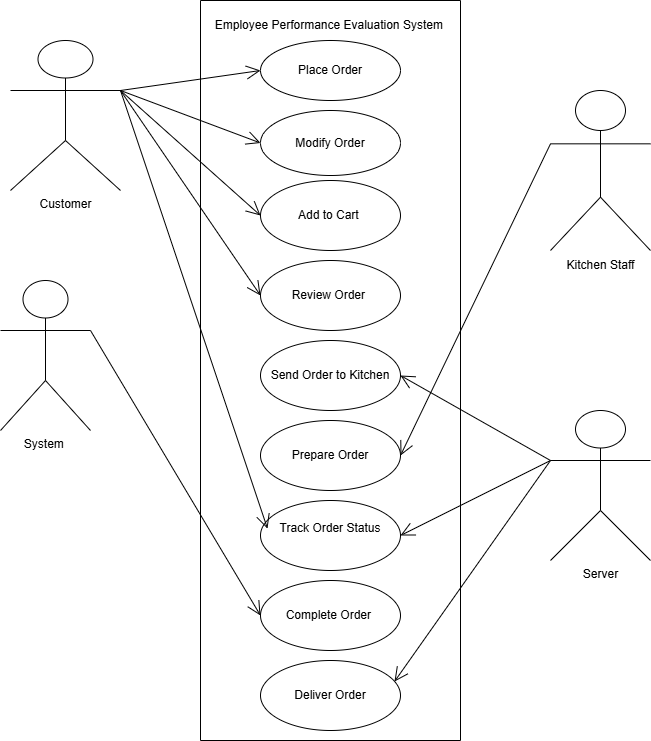

The diagram above was exported from draw.io. Its source (the exported page's mxGraphModel, read from the mxfile embedded in the PNG):
<mxGraphModel dx="1330" dy="507" grid="1" gridSize="10" guides="1" tooltips="1" connect="1" arrows="1" fold="1" page="1" pageScale="1" pageWidth="850" pageHeight="1100" math="0" shadow="0">
  <root>
    <mxCell id="0" />
    <mxCell id="1" parent="0" />
    <mxCell id="OkySG67ZWN8yHzS-HdlL-1" value="Customer" style="shape=umlActor;verticalLabelPosition=bottom;verticalAlign=top;html=1;" vertex="1" parent="1">
      <mxGeometry x="90" y="190" width="110" height="150" as="geometry" />
    </mxCell>
    <mxCell id="OkySG67ZWN8yHzS-HdlL-2" value="Server" style="shape=umlActor;verticalLabelPosition=bottom;verticalAlign=top;html=1;" vertex="1" parent="1">
      <mxGeometry x="630" y="560" width="100" height="150" as="geometry" />
    </mxCell>
    <mxCell id="OkySG67ZWN8yHzS-HdlL-35" value="" style="swimlane;startSize=0;" vertex="1" parent="1">
      <mxGeometry x="280" y="150" width="260" height="740" as="geometry" />
    </mxCell>
    <mxCell id="OkySG67ZWN8yHzS-HdlL-36" value="Employee Performance Evaluation System&amp;nbsp;" style="text;html=1;align=center;verticalAlign=middle;resizable=0;points=[];autosize=1;strokeColor=none;fillColor=none;" vertex="1" parent="OkySG67ZWN8yHzS-HdlL-35">
      <mxGeometry x="5" y="10" width="250" height="30" as="geometry" />
    </mxCell>
    <mxCell id="OkySG67ZWN8yHzS-HdlL-41" value="Send Order to Kitchen" style="ellipse;whiteSpace=wrap;html=1;" vertex="1" parent="OkySG67ZWN8yHzS-HdlL-35">
      <mxGeometry x="60" y="340" width="140" height="70" as="geometry" />
    </mxCell>
    <mxCell id="OkySG67ZWN8yHzS-HdlL-40" value="Review Order&amp;nbsp;" style="ellipse;whiteSpace=wrap;html=1;" vertex="1" parent="OkySG67ZWN8yHzS-HdlL-35">
      <mxGeometry x="60" y="260" width="140" height="70" as="geometry" />
    </mxCell>
    <mxCell id="OkySG67ZWN8yHzS-HdlL-6" value="Modify Order" style="ellipse;whiteSpace=wrap;html=1;" vertex="1" parent="OkySG67ZWN8yHzS-HdlL-35">
      <mxGeometry x="60" y="110" width="140" height="65" as="geometry" />
    </mxCell>
    <mxCell id="OkySG67ZWN8yHzS-HdlL-13" value="Add to Cart&amp;nbsp;" style="ellipse;whiteSpace=wrap;html=1;" vertex="1" parent="OkySG67ZWN8yHzS-HdlL-35">
      <mxGeometry x="60" y="180" width="140" height="70" as="geometry" />
    </mxCell>
    <mxCell id="OkySG67ZWN8yHzS-HdlL-4" value="Place Order" style="ellipse;whiteSpace=wrap;html=1;" vertex="1" parent="OkySG67ZWN8yHzS-HdlL-35">
      <mxGeometry x="60" y="40" width="140" height="60" as="geometry" />
    </mxCell>
    <mxCell id="OkySG67ZWN8yHzS-HdlL-56" value="Prepare Order" style="ellipse;whiteSpace=wrap;html=1;" vertex="1" parent="OkySG67ZWN8yHzS-HdlL-35">
      <mxGeometry x="60" y="420" width="140" height="70" as="geometry" />
    </mxCell>
    <mxCell id="OkySG67ZWN8yHzS-HdlL-75" value="Deliver Order" style="ellipse;whiteSpace=wrap;html=1;" vertex="1" parent="OkySG67ZWN8yHzS-HdlL-35">
      <mxGeometry x="60" y="660" width="140" height="70" as="geometry" />
    </mxCell>
    <mxCell id="OkySG67ZWN8yHzS-HdlL-74" value="Complete Order&amp;nbsp;" style="ellipse;whiteSpace=wrap;html=1;" vertex="1" parent="OkySG67ZWN8yHzS-HdlL-35">
      <mxGeometry x="60" y="580" width="140" height="70" as="geometry" />
    </mxCell>
    <mxCell id="OkySG67ZWN8yHzS-HdlL-73" value="&#10;Track Order Status &#10;&#10;" style="ellipse;whiteSpace=wrap;html=1;" vertex="1" parent="OkySG67ZWN8yHzS-HdlL-35">
      <mxGeometry x="60" y="500" width="140" height="70" as="geometry" />
    </mxCell>
    <mxCell id="OkySG67ZWN8yHzS-HdlL-48" value="" style="endArrow=open;endFill=1;endSize=12;html=1;rounded=0;entryX=0;entryY=0.5;entryDx=0;entryDy=0;exitX=1;exitY=0.3333333333333333;exitDx=0;exitDy=0;exitPerimeter=0;" edge="1" parent="1" source="OkySG67ZWN8yHzS-HdlL-1" target="OkySG67ZWN8yHzS-HdlL-13">
      <mxGeometry width="160" relative="1" as="geometry">
        <mxPoint x="200" y="240" as="sourcePoint" />
        <mxPoint x="390" y="340" as="targetPoint" />
      </mxGeometry>
    </mxCell>
    <mxCell id="OkySG67ZWN8yHzS-HdlL-49" value="" style="endArrow=open;endFill=1;endSize=12;html=1;rounded=0;exitX=1;exitY=0.3333333333333333;exitDx=0;exitDy=0;exitPerimeter=0;entryX=0;entryY=0.5;entryDx=0;entryDy=0;" edge="1" parent="1" source="OkySG67ZWN8yHzS-HdlL-1" target="OkySG67ZWN8yHzS-HdlL-6">
      <mxGeometry width="160" relative="1" as="geometry">
        <mxPoint x="210" y="450" as="sourcePoint" />
        <mxPoint x="349" y="491" as="targetPoint" />
      </mxGeometry>
    </mxCell>
    <mxCell id="OkySG67ZWN8yHzS-HdlL-57" value="" style="endArrow=open;endFill=1;endSize=12;html=1;rounded=0;exitX=1;exitY=0.3333333333333333;exitDx=0;exitDy=0;exitPerimeter=0;entryX=0;entryY=0.5;entryDx=0;entryDy=0;" edge="1" parent="1" source="OkySG67ZWN8yHzS-HdlL-1" target="OkySG67ZWN8yHzS-HdlL-4">
      <mxGeometry width="160" relative="1" as="geometry">
        <mxPoint x="360" y="390" as="sourcePoint" />
        <mxPoint x="520" y="390" as="targetPoint" />
      </mxGeometry>
    </mxCell>
    <mxCell id="OkySG67ZWN8yHzS-HdlL-58" value="" style="endArrow=open;endFill=1;endSize=12;html=1;rounded=0;entryX=0;entryY=0.5;entryDx=0;entryDy=0;exitX=1;exitY=0.3333333333333333;exitDx=0;exitDy=0;exitPerimeter=0;" edge="1" parent="1" source="OkySG67ZWN8yHzS-HdlL-1" target="OkySG67ZWN8yHzS-HdlL-40">
      <mxGeometry width="160" relative="1" as="geometry">
        <mxPoint x="210" y="250" as="sourcePoint" />
        <mxPoint x="520" y="390" as="targetPoint" />
      </mxGeometry>
    </mxCell>
    <mxCell id="OkySG67ZWN8yHzS-HdlL-59" value="" style="endArrow=open;endFill=1;endSize=12;html=1;rounded=0;exitX=0;exitY=0.3333333333333333;exitDx=0;exitDy=0;exitPerimeter=0;entryX=1;entryY=0.5;entryDx=0;entryDy=0;" edge="1" parent="1" source="OkySG67ZWN8yHzS-HdlL-62" target="OkySG67ZWN8yHzS-HdlL-56">
      <mxGeometry width="160" relative="1" as="geometry">
        <mxPoint x="360" y="490" as="sourcePoint" />
        <mxPoint x="520" y="490" as="targetPoint" />
      </mxGeometry>
    </mxCell>
    <mxCell id="OkySG67ZWN8yHzS-HdlL-60" value="" style="endArrow=open;endFill=1;endSize=12;html=1;rounded=0;exitX=0;exitY=0.3333333333333333;exitDx=0;exitDy=0;exitPerimeter=0;entryX=1;entryY=0.5;entryDx=0;entryDy=0;" edge="1" parent="1" source="OkySG67ZWN8yHzS-HdlL-2" target="OkySG67ZWN8yHzS-HdlL-41">
      <mxGeometry width="160" relative="1" as="geometry">
        <mxPoint x="360" y="490" as="sourcePoint" />
        <mxPoint x="520" y="490" as="targetPoint" />
      </mxGeometry>
    </mxCell>
    <mxCell id="OkySG67ZWN8yHzS-HdlL-62" value="" style="shape=umlActor;verticalLabelPosition=bottom;verticalAlign=top;html=1;" vertex="1" parent="1">
      <mxGeometry x="630" y="240" width="100" height="160" as="geometry" />
    </mxCell>
    <mxCell id="OkySG67ZWN8yHzS-HdlL-63" value="System&amp;nbsp;" style="shape=umlActor;verticalLabelPosition=bottom;verticalAlign=top;html=1;" vertex="1" parent="1">
      <mxGeometry x="80" y="430" width="90" height="150" as="geometry" />
    </mxCell>
    <mxCell id="OkySG67ZWN8yHzS-HdlL-69" value="Kitchen Staff" style="text;html=1;align=center;verticalAlign=middle;resizable=0;points=[];autosize=1;strokeColor=none;fillColor=none;" vertex="1" parent="1">
      <mxGeometry x="635" y="400" width="90" height="30" as="geometry" />
    </mxCell>
    <mxCell id="OkySG67ZWN8yHzS-HdlL-76" value="" style="endArrow=open;endFill=1;endSize=12;html=1;rounded=0;exitX=1;exitY=0.3333333333333333;exitDx=0;exitDy=0;exitPerimeter=0;entryX=0.05;entryY=0.402;entryDx=0;entryDy=0;entryPerimeter=0;" edge="1" parent="1" source="OkySG67ZWN8yHzS-HdlL-1" target="OkySG67ZWN8yHzS-HdlL-73">
      <mxGeometry width="160" relative="1" as="geometry">
        <mxPoint x="360" y="520" as="sourcePoint" />
        <mxPoint x="520" y="520" as="targetPoint" />
      </mxGeometry>
    </mxCell>
    <mxCell id="OkySG67ZWN8yHzS-HdlL-77" value="" style="endArrow=open;endFill=1;endSize=12;html=1;rounded=0;exitX=0;exitY=0.3333333333333333;exitDx=0;exitDy=0;exitPerimeter=0;entryX=1;entryY=0.5;entryDx=0;entryDy=0;" edge="1" parent="1" source="OkySG67ZWN8yHzS-HdlL-2" target="OkySG67ZWN8yHzS-HdlL-73">
      <mxGeometry width="160" relative="1" as="geometry">
        <mxPoint x="360" y="520" as="sourcePoint" />
        <mxPoint x="520" y="520" as="targetPoint" />
      </mxGeometry>
    </mxCell>
    <mxCell id="OkySG67ZWN8yHzS-HdlL-78" value="" style="endArrow=open;endFill=1;endSize=12;html=1;rounded=0;exitX=1;exitY=0.3333333333333333;exitDx=0;exitDy=0;exitPerimeter=0;entryX=0;entryY=0.5;entryDx=0;entryDy=0;" edge="1" parent="1" source="OkySG67ZWN8yHzS-HdlL-63" target="OkySG67ZWN8yHzS-HdlL-74">
      <mxGeometry width="160" relative="1" as="geometry">
        <mxPoint x="360" y="760" as="sourcePoint" />
        <mxPoint x="520" y="760" as="targetPoint" />
      </mxGeometry>
    </mxCell>
    <mxCell id="OkySG67ZWN8yHzS-HdlL-80" value="" style="endArrow=open;endFill=1;endSize=12;html=1;rounded=0;exitX=0;exitY=0.3333333333333333;exitDx=0;exitDy=0;exitPerimeter=0;entryX=0.957;entryY=0.301;entryDx=0;entryDy=0;entryPerimeter=0;" edge="1" parent="1" source="OkySG67ZWN8yHzS-HdlL-2" target="OkySG67ZWN8yHzS-HdlL-75">
      <mxGeometry width="160" relative="1" as="geometry">
        <mxPoint x="360" y="760" as="sourcePoint" />
        <mxPoint x="520" y="760" as="targetPoint" />
      </mxGeometry>
    </mxCell>
  </root>
</mxGraphModel>